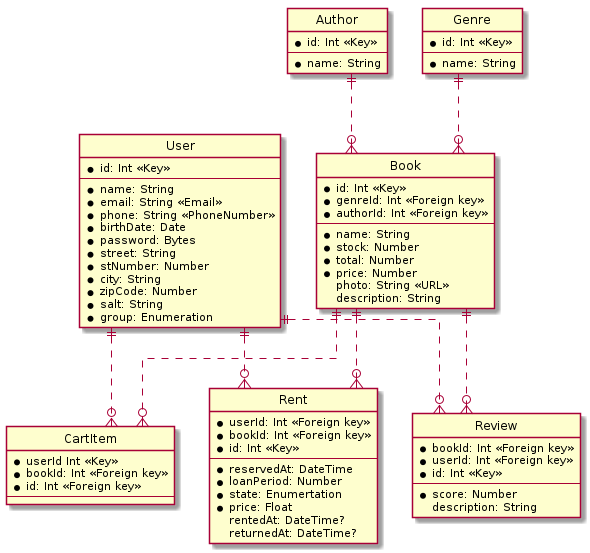

The diagram above was rendered by PlantUML. Its source (embedded in the PNG):
@startuml library

hide circle
skinparam Linetype ortho

entity User {
    *id: Int <<Key>>
    ---
    *name: String
    *email: String <<Email>>
    *phone: String <<PhoneNumber>>
    *birthDate: Date
    *password: Bytes
    *street: String
    *stNumber: Number
    *city: String
    *zipCode: Number
    *salt: String
    *group: Enumeration
}

entity CartItem {
    *userId Int <<Key>>
    *bookId: Int <<Foreign key>>
    *id: Int <<Foreign key>>
    ---
}

entity Book {
    *id: Int <<Key>>
    *genreId: Int <<Foreign key>>
    *authorId: Int <<Foreign key>>
    ---
    *name: String
    *stock: Number
    *total: Number
    *price: Number
    photo: String <<URL>>
    description: String
}

entity Author {
    *id: Int <<Key>>
    ---
    *name: String
}

entity Genre {
    *id: Int <<Key>>
    ---
    *name: String
}

entity Rent {
    *userId: Int <<Foreign key>>
    *bookId: Int <<Foreign key>>
    *id: Int <<Key>>
    ---
    *reservedAt: DateTime
    *loanPeriod: Number
    *state: Enumertation
    *price: Float
    rentedAt: DateTime?
    returnedAt: DateTime?
}

entity Review {
    *bookId: Int <<Foreign key>>
    *userId: Int <<Foreign key>>
    *id: Int <<Key>>
    ---
    *score: Number
    description: String
}

User ||..o{ CartItem
User ||..o{ Rent
User ||..o{ Review
Book ||..o{ Review
Book ||..o{ Rent
Book ||..o{ CartItem
Author ||..o{ Book
Genre ||..o{ Book
@enduml